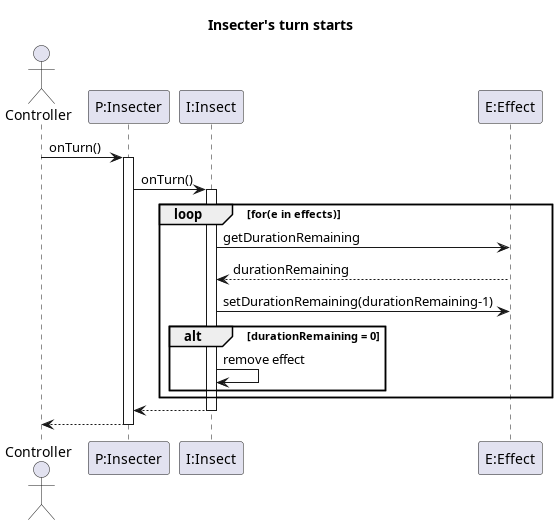

The diagram above was rendered by PlantUML. Its source (embedded in the PNG):
@startuml startTurn_insecter
title Insecter's turn starts

actor Controller
participant "P:Insecter" as P
participant "I:Insect" as I
participant "E:Effect" as E
'participant ""

Controller -> P : onTurn()
activate P
    P -> I : onTurn()
    activate I
        loop for(e in effects)
            

            I -> E : getDurationRemaining
            E --> I : durationRemaining
            I -> E : setDurationRemaining(durationRemaining-1)
    
            alt durationRemaining = 0
                I -> I : remove effect
            end

        end
    P <-- I
    deactivate I

Controller <-- P
deactivate P

@enduml